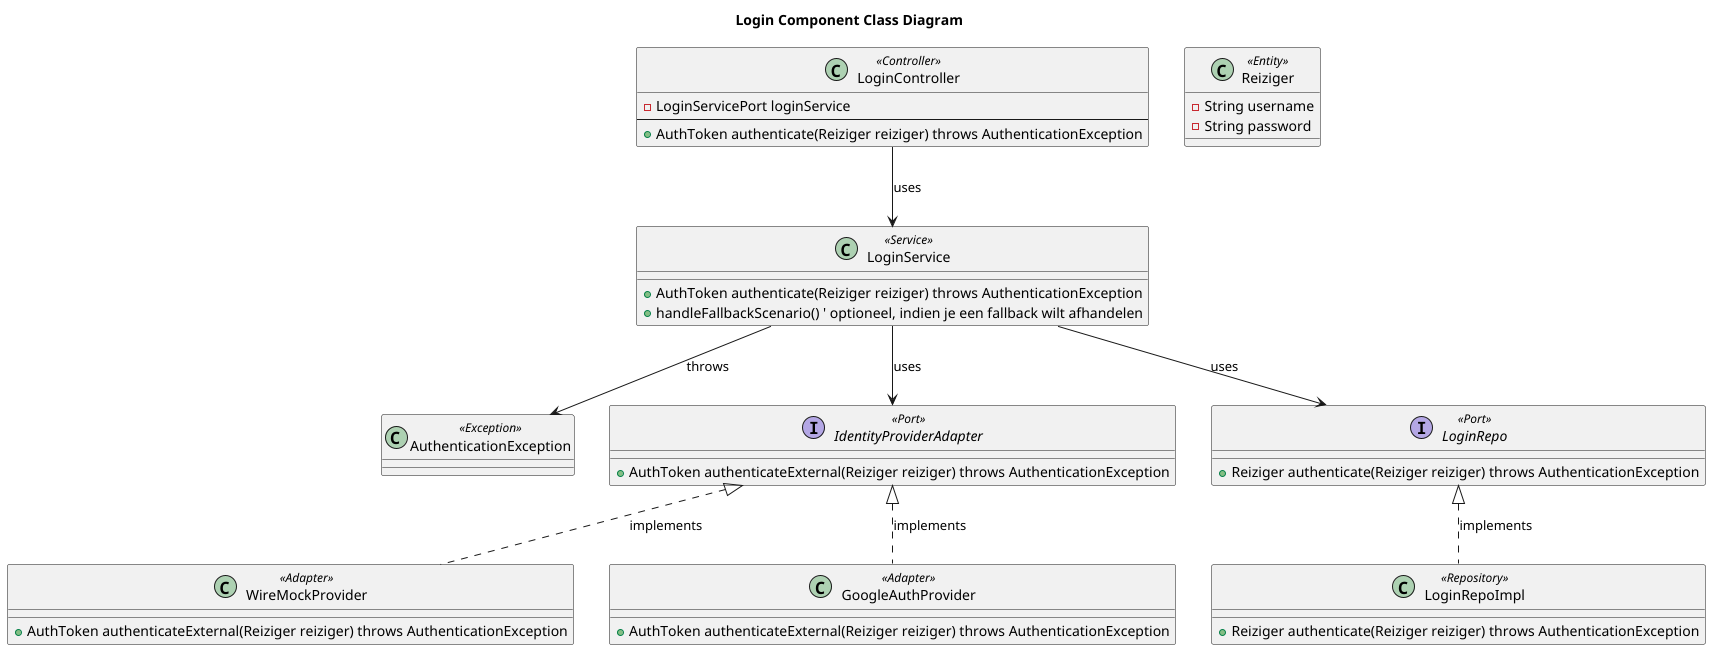

The diagram above was rendered by PlantUML. Its source (embedded in the PNG):
@startuml
skinparam rankdir TB
title Login Component Class Diagram

class LoginController <<Controller>> {
    - LoginServicePort loginService
    --
    + AuthToken authenticate(Reiziger reiziger) throws AuthenticationException
}

class LoginService <<Service>> {
    + AuthToken authenticate(Reiziger reiziger) throws AuthenticationException
    + handleFallbackScenario() ' optioneel, indien je een fallback wilt afhandelen
}

class AuthenticationException <<Exception>>

interface IdentityProviderAdapter <<Port>> {
    + AuthToken authenticateExternal(Reiziger reiziger) throws AuthenticationException
}

class WireMockProvider <<Adapter>> {
    + AuthToken authenticateExternal(Reiziger reiziger) throws AuthenticationException
}
class GoogleAuthProvider <<Adapter>> {
    + AuthToken authenticateExternal(Reiziger reiziger) throws AuthenticationException
}

interface LoginRepo <<Port>> {
    + Reiziger authenticate(Reiziger reiziger) throws AuthenticationException
}

class LoginRepoImpl <<Repository>> {
    + Reiziger authenticate(Reiziger reiziger) throws AuthenticationException
}

class Reiziger <<Entity>> {
    - String username
    - String password
}

LoginController --> LoginService : uses

LoginService --> AuthenticationException : «throws»

LoginService --> IdentityProviderAdapter : «uses»
IdentityProviderAdapter <|.. WireMockProvider : «implements»
IdentityProviderAdapter <|.. GoogleAuthProvider : «implements»

LoginService --> LoginRepo : «uses»
LoginRepo <|.. LoginRepoImpl : «implements»

@enduml